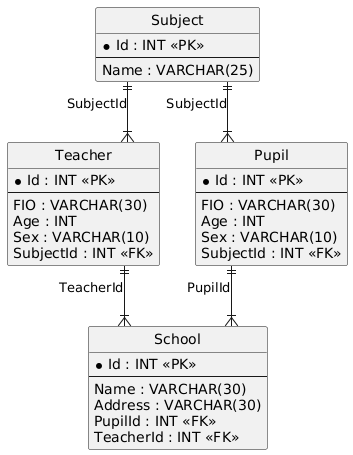

The diagram above was rendered by PlantUML. Its source (embedded in the PNG):
@startuml
hide circle
skinparam linetype ortho

entity "Subject" as Subject {
  * Id : INT <<PK>>
  --
  Name : VARCHAR(25)
}

entity "Teacher" as Teacher {
  * Id : INT <<PK>>
  --
  FIO : VARCHAR(30)
  Age : INT
  Sex : VARCHAR(10)
  SubjectId : INT <<FK>>
}

entity "Pupil" as Pupil {
  * Id : INT <<PK>>
  --
  FIO : VARCHAR(30)
  Age : INT
  Sex : VARCHAR(10)
  SubjectId : INT <<FK>>
}

entity "School" as School {
  * Id : INT <<PK>>
  --
  Name : VARCHAR(30)
  Address : VARCHAR(30)
  PupilId : INT <<FK>>
  TeacherId : INT <<FK>>
}

Subject ||--|{ Teacher : "SubjectId"
Subject ||--|{ Pupil : "SubjectId"
Pupil ||--|{ School : "PupilId"
Teacher ||--|{ School : "TeacherId"
@enduml